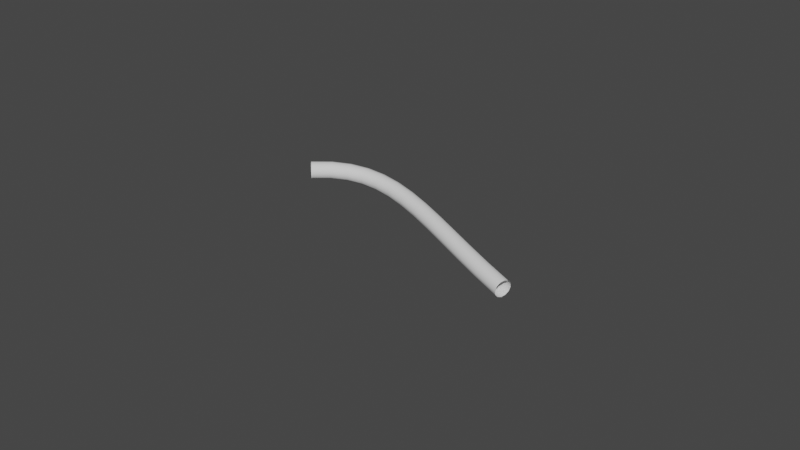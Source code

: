 # Source: CurvePipe.blend  (saved by Blender 3.6.13; exported with 4.5.12 LTS)
import bpy
from mathutils import Matrix  # noqa: F401  (used for matrix-valued properties, if any)

bpy.ops.wm.read_factory_settings(use_empty=True)
scene = bpy.context.scene
scene.name = 'Scene'

# ---- collections
col_collection = bpy.data.collections.new('Collection'); scene.collection.children.link(col_collection)

# ---- world
world_world = bpy.data.worlds.new('World'); scene.world = world_world
world_world.use_nodes = True; world_world.node_tree.nodes.clear()
_N = world_world.node_tree.nodes; _L = world_world.node_tree.links
n0 = _N.new('ShaderNodeOutputWorld'); n0.name = 'World Output'; n0.location = (300, 300)
n1 = _N.new('ShaderNodeBackground'); n1.name = 'Background'; n1.location = (10, 300)
n1.inputs[0].default_value = (0.05088, 0.05088, 0.05088, 1.0)
_L.new(n1.outputs[0], n0.inputs[0])
n0.is_active_output = True
world_world.color = (0.05088, 0.05088, 0.05088)
world_world.use_sun_shadow = False
world_world.sun_shadow_jitter_overblur = 0.0

# ---- curves / text
cu_beziercurve = bpy.data.curves.new('BezierCurve', 'CURVE')
cu_beziercurve.dimensions = '3D'
_sp = cu_beziercurve.splines.new('BEZIER'); _sp.bezier_points.add(1)
_sp.bezier_points.foreach_set('co', [-0.3098, 0.0, -0.166, 1.762, -0.2468, -0.389])
_sp.bezier_points.foreach_set('handle_left', [-0.7935, -0.5158, -0.1618, 0.8243, 0.04014, -0.2631])
_sp.bezier_points.foreach_set('handle_right', [0.1746, 0.5167, -0.1702, 2.711, -0.537, -0.5163])
for _p, _l, _r in zip(_sp.bezier_points, ['ALIGNED', 'ALIGNED'], ['ALIGNED', 'ALIGNED']): _p.handle_left_type = _l; _p.handle_right_type = _r
_sp.order_u = 0
_sp.order_v = 0
cu_beziercurve.use_path = True
cu_beziercurve.bevel_depth = 0.07
cu_beziercurve.fill_mode = 'FULL'

# ---- objects
ob_beziercurve = bpy.data.objects.new('BezierCurve', cu_beziercurve)

# ---- transforms, parenting, visibility, modifiers, constraints
ob_beziercurve.location = (0.0, 0.0, 0.0)

# ---- collection membership
col_collection.objects.link(ob_beziercurve)

# ---- scene / render settings (as saved in the file)
scene.frame_start = 1; scene.frame_end = 250; scene.frame_set(1)
scene.render.engine = 'BLENDER_EEVEE_NEXT'
scene.cycles.sampling_pattern = 'TABULATED_SOBOL'
scene.view_settings.view_transform = 'Filmic'
bpy.context.view_layer.update()

# ---- added for rendering (the .blend has no active camera and no usable light): camera, sun
cam_auto = bpy.data.cameras.new('AutoCamera')
cam_auto.lens = 50.0
cam_auto.sensor_width = 36.0
cam_auto.clip_end = 1000.0
ob_auto_camera = bpy.data.objects.new('AutoCamera', cam_auto)
scene.collection.objects.link(ob_auto_camera)
ob_auto_camera.location = (5.49553, -5.84661, 3.538)
ob_auto_camera.rotation_euler = (1.09748, -7.21219e-08, 0.694738)
scene.camera = ob_auto_camera
light_auto_sun = bpy.data.lights.new('AutoSun', 'SUN')
light_auto_sun.energy = 3.0
light_auto_sun.angle = 0.0523599
ob_auto_sun = bpy.data.objects.new('AutoSun', light_auto_sun)
scene.collection.objects.link(ob_auto_sun)
ob_auto_sun.rotation_euler = (0.872665, 0.174533, 0.523599)
bpy.context.view_layer.update()
